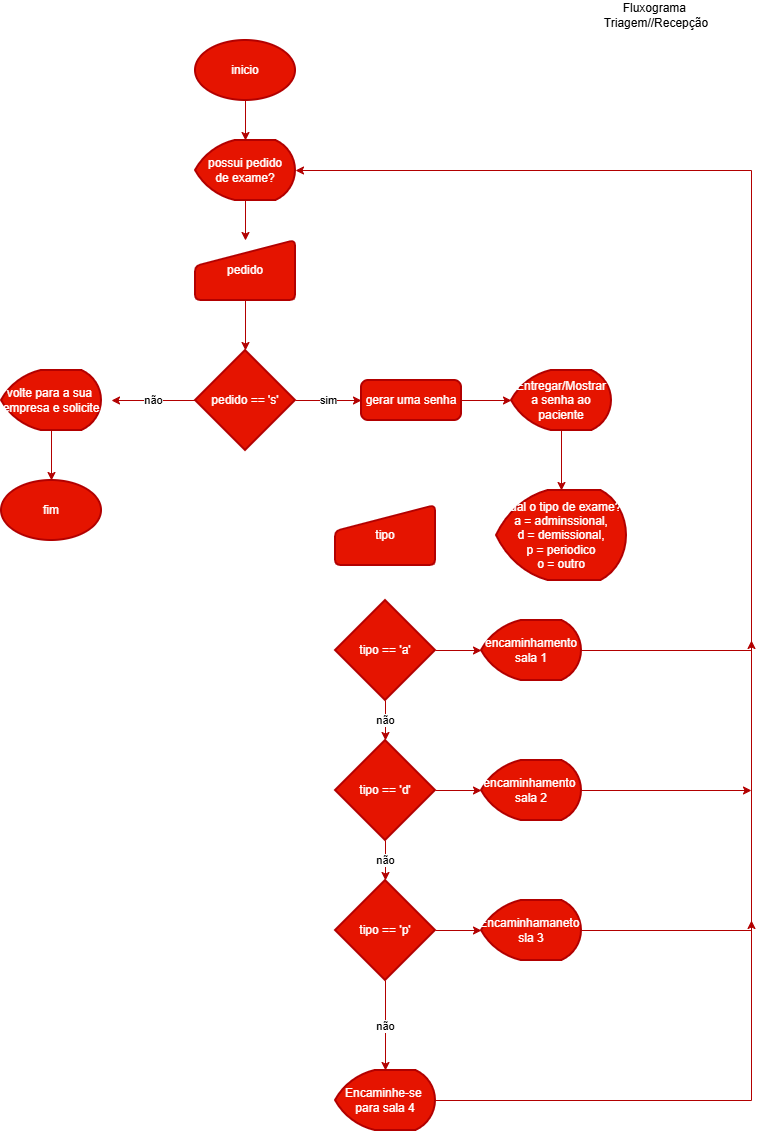

The diagram above was exported from draw.io. Its source (the exported page's mxGraphModel, read from the mxfile embedded in the PNG):
<mxGraphModel dx="1334" dy="771" grid="1" gridSize="10" guides="1" tooltips="1" connect="1" arrows="1" fold="1" page="1" pageScale="1" pageWidth="827" pageHeight="1169" math="0" shadow="0">
  <root>
    <mxCell id="0" />
    <mxCell id="1" parent="0" />
    <mxCell id="x9lMI7M-IENWJMVIBW2I-2" parent="1" style="text;html=1;whiteSpace=wrap;align=center;verticalAlign=middle;rounded=0;" value="&lt;font style=&quot;color: light-dark(rgb(0, 0, 0), rgb(249, 247, 237));&quot;&gt;Fluxograma&amp;nbsp;&lt;/font&gt;&lt;div&gt;&lt;font style=&quot;color: light-dark(rgb(0, 0, 0), rgb(249, 247, 237));&quot;&gt;Triagem//Recepção&lt;/font&gt;&lt;/div&gt;" vertex="1">
      <mxGeometry height="30" width="60" x="645" y="20" as="geometry" />
    </mxCell>
    <mxCell id="x9lMI7M-IENWJMVIBW2I-11" parent="1" style="html=1;strokeWidth=2;shape=manualInput;whiteSpace=wrap;rounded=1;size=26;arcSize=11;fillColor=#e51400;fontColor=#ffffff;strokeColor=#B20000;" value="pedido" vertex="1">
      <mxGeometry height="60" width="100" x="214" y="260" as="geometry" />
    </mxCell>
    <mxCell id="x9lMI7M-IENWJMVIBW2I-23" edge="1" parent="1" source="x9lMI7M-IENWJMVIBW2I-12" style="edgeStyle=orthogonalEdgeStyle;rounded=0;orthogonalLoop=1;jettySize=auto;html=1;entryX=0.5;entryY=0;entryDx=0;entryDy=0;fillColor=#e51400;strokeColor=#B20000;" target="x9lMI7M-IENWJMVIBW2I-11">
      <mxGeometry relative="1" as="geometry" />
    </mxCell>
    <mxCell id="x9lMI7M-IENWJMVIBW2I-12" parent="1" style="strokeWidth=2;html=1;shape=mxgraph.flowchart.display;whiteSpace=wrap;fillColor=#e51400;fontColor=#ffffff;strokeColor=#B20000;" value="possui pedido&lt;div&gt;de exame?&lt;/div&gt;" vertex="1">
      <mxGeometry height="60" width="100" x="214" y="160" as="geometry" />
    </mxCell>
    <mxCell id="x9lMI7M-IENWJMVIBW2I-14" parent="1" style="strokeWidth=2;html=1;shape=mxgraph.flowchart.start_1;whiteSpace=wrap;fillColor=#e51400;fontColor=#ffffff;strokeColor=#B20000;" value="inicio" vertex="1">
      <mxGeometry height="60" width="100" x="214" y="60" as="geometry" />
    </mxCell>
    <mxCell id="x9lMI7M-IENWJMVIBW2I-19" edge="1" parent="1" source="x9lMI7M-IENWJMVIBW2I-17" style="edgeStyle=orthogonalEdgeStyle;rounded=0;orthogonalLoop=1;jettySize=auto;html=1;fillColor=#e51400;strokeColor=#B20000;" value="não">
      <mxGeometry relative="1" as="geometry">
        <mxPoint x="130" y="420" as="targetPoint" />
      </mxGeometry>
    </mxCell>
    <mxCell id="x9lMI7M-IENWJMVIBW2I-27" edge="1" parent="1" source="x9lMI7M-IENWJMVIBW2I-17" style="edgeStyle=orthogonalEdgeStyle;rounded=0;orthogonalLoop=1;jettySize=auto;html=1;entryX=0;entryY=0.5;entryDx=0;entryDy=0;fillColor=#e51400;strokeColor=#B20000;" target="x9lMI7M-IENWJMVIBW2I-26" value="sim">
      <mxGeometry relative="1" as="geometry" />
    </mxCell>
    <mxCell id="x9lMI7M-IENWJMVIBW2I-17" parent="1" style="strokeWidth=2;html=1;shape=mxgraph.flowchart.decision;whiteSpace=wrap;fillColor=#e51400;fontColor=#ffffff;strokeColor=#B20000;" value="pedido == 's'" vertex="1">
      <mxGeometry height="100" width="100" x="214" y="370" as="geometry" />
    </mxCell>
    <mxCell id="x9lMI7M-IENWJMVIBW2I-18" parent="1" style="strokeWidth=2;html=1;shape=mxgraph.flowchart.display;whiteSpace=wrap;fillColor=#e51400;fontColor=#ffffff;strokeColor=#B20000;" value="volte para a sua&amp;nbsp;&lt;div&gt;empresa e solicite&lt;/div&gt;" vertex="1">
      <mxGeometry height="60" width="100" x="20" y="390" as="geometry" />
    </mxCell>
    <mxCell id="x9lMI7M-IENWJMVIBW2I-20" parent="1" style="strokeWidth=2;html=1;shape=mxgraph.flowchart.start_1;whiteSpace=wrap;fillColor=#e51400;fontColor=#ffffff;strokeColor=#B20000;" value="fim" vertex="1">
      <mxGeometry height="60" width="100" x="20" y="500" as="geometry" />
    </mxCell>
    <mxCell id="x9lMI7M-IENWJMVIBW2I-21" edge="1" parent="1" source="x9lMI7M-IENWJMVIBW2I-18" style="edgeStyle=orthogonalEdgeStyle;rounded=0;orthogonalLoop=1;jettySize=auto;html=1;entryX=0.5;entryY=0;entryDx=0;entryDy=0;entryPerimeter=0;fillColor=#e51400;strokeColor=#B20000;" target="x9lMI7M-IENWJMVIBW2I-20">
      <mxGeometry relative="1" as="geometry" />
    </mxCell>
    <mxCell id="x9lMI7M-IENWJMVIBW2I-22" edge="1" parent="1" source="x9lMI7M-IENWJMVIBW2I-14" style="edgeStyle=orthogonalEdgeStyle;rounded=0;orthogonalLoop=1;jettySize=auto;html=1;entryX=0.5;entryY=0;entryDx=0;entryDy=0;entryPerimeter=0;fillColor=#e51400;strokeColor=#B20000;" target="x9lMI7M-IENWJMVIBW2I-12">
      <mxGeometry relative="1" as="geometry" />
    </mxCell>
    <mxCell id="x9lMI7M-IENWJMVIBW2I-24" edge="1" parent="1" source="x9lMI7M-IENWJMVIBW2I-11" style="edgeStyle=orthogonalEdgeStyle;rounded=0;orthogonalLoop=1;jettySize=auto;html=1;entryX=0.5;entryY=0;entryDx=0;entryDy=0;entryPerimeter=0;fillColor=#e51400;strokeColor=#B20000;" target="x9lMI7M-IENWJMVIBW2I-17">
      <mxGeometry relative="1" as="geometry" />
    </mxCell>
    <mxCell id="x9lMI7M-IENWJMVIBW2I-25" parent="1" style="strokeWidth=2;html=1;shape=mxgraph.flowchart.display;whiteSpace=wrap;fillColor=#e51400;fontColor=#ffffff;strokeColor=#B20000;" value="Entregar/Mostrar&lt;div&gt;a senha ao paciente&lt;/div&gt;" vertex="1">
      <mxGeometry height="60" width="100" x="530" y="390" as="geometry" />
    </mxCell>
    <mxCell id="x9lMI7M-IENWJMVIBW2I-26" parent="1" style="rounded=1;whiteSpace=wrap;html=1;absoluteArcSize=1;arcSize=14;strokeWidth=2;fillColor=#e51400;fontColor=#ffffff;strokeColor=#B20000;" value="gerar uma senha" vertex="1">
      <mxGeometry height="40" width="100" x="380" y="400" as="geometry" />
    </mxCell>
    <mxCell id="x9lMI7M-IENWJMVIBW2I-28" edge="1" parent="1" source="x9lMI7M-IENWJMVIBW2I-26" style="edgeStyle=orthogonalEdgeStyle;rounded=0;orthogonalLoop=1;jettySize=auto;html=1;entryX=0;entryY=0.5;entryDx=0;entryDy=0;entryPerimeter=0;fillColor=#e51400;strokeColor=#B20000;" target="x9lMI7M-IENWJMVIBW2I-25">
      <mxGeometry relative="1" as="geometry" />
    </mxCell>
    <mxCell id="x9lMI7M-IENWJMVIBW2I-29" parent="1" style="strokeWidth=2;html=1;shape=mxgraph.flowchart.display;whiteSpace=wrap;fillColor=#e51400;fontColor=#ffffff;strokeColor=#B20000;" value="Qual o tipo de exame?&lt;div&gt;a = adminssional,&lt;/div&gt;&lt;div&gt;d = demissional,&lt;/div&gt;&lt;div&gt;p = periodico&lt;/div&gt;&lt;div&gt;o = outro&lt;/div&gt;" vertex="1">
      <mxGeometry height="90" width="130" x="515" y="510" as="geometry" />
    </mxCell>
    <mxCell id="x9lMI7M-IENWJMVIBW2I-31" edge="1" parent="1" source="x9lMI7M-IENWJMVIBW2I-25" style="edgeStyle=orthogonalEdgeStyle;rounded=0;orthogonalLoop=1;jettySize=auto;html=1;entryX=0.5;entryY=0;entryDx=0;entryDy=0;entryPerimeter=0;fillColor=#e51400;strokeColor=#B20000;" target="x9lMI7M-IENWJMVIBW2I-29">
      <mxGeometry relative="1" as="geometry" />
    </mxCell>
    <mxCell id="x9lMI7M-IENWJMVIBW2I-32" parent="1" style="html=1;strokeWidth=2;shape=manualInput;whiteSpace=wrap;rounded=1;size=26;arcSize=11;fillColor=#e51400;fontColor=#ffffff;strokeColor=#B20000;" value="tipo" vertex="1">
      <mxGeometry height="60" width="100" x="354" y="525" as="geometry" />
    </mxCell>
    <mxCell id="x9lMI7M-IENWJMVIBW2I-39" edge="1" parent="1" source="x9lMI7M-IENWJMVIBW2I-33" style="edgeStyle=orthogonalEdgeStyle;rounded=0;orthogonalLoop=1;jettySize=auto;html=1;fillColor=#e51400;strokeColor=#B20000;" target="x9lMI7M-IENWJMVIBW2I-38" value="não">
      <mxGeometry relative="1" as="geometry" />
    </mxCell>
    <mxCell id="x9lMI7M-IENWJMVIBW2I-33" parent="1" style="strokeWidth=2;html=1;shape=mxgraph.flowchart.decision;whiteSpace=wrap;fillColor=#e51400;fontColor=#ffffff;strokeColor=#B20000;" value="tipo == 'd'" vertex="1">
      <mxGeometry height="100" width="100" x="354" y="760" as="geometry" />
    </mxCell>
    <mxCell id="x9lMI7M-IENWJMVIBW2I-34" parent="1" style="strokeWidth=2;html=1;shape=mxgraph.flowchart.decision;whiteSpace=wrap;fillColor=#e51400;fontColor=#ffffff;strokeColor=#B20000;" value="tipo == 'a'" vertex="1">
      <mxGeometry height="100" width="100" x="354" y="620" as="geometry" />
    </mxCell>
    <mxCell id="x9lMI7M-IENWJMVIBW2I-36" edge="1" parent="1" source="x9lMI7M-IENWJMVIBW2I-34" style="edgeStyle=orthogonalEdgeStyle;rounded=0;orthogonalLoop=1;jettySize=auto;html=1;entryX=0.5;entryY=0;entryDx=0;entryDy=0;entryPerimeter=0;fillColor=#e51400;strokeColor=#B20000;" target="x9lMI7M-IENWJMVIBW2I-33" value="não">
      <mxGeometry relative="1" as="geometry" />
    </mxCell>
    <mxCell id="x9lMI7M-IENWJMVIBW2I-38" parent="1" style="strokeWidth=2;html=1;shape=mxgraph.flowchart.decision;whiteSpace=wrap;fillColor=#e51400;fontColor=#ffffff;strokeColor=#B20000;" value="tipo == 'p'" vertex="1">
      <mxGeometry height="100" width="100" x="354" y="900" as="geometry" />
    </mxCell>
    <mxCell id="x9lMI7M-IENWJMVIBW2I-53" edge="1" parent="1" source="x9lMI7M-IENWJMVIBW2I-40" style="edgeStyle=orthogonalEdgeStyle;rounded=0;orthogonalLoop=1;jettySize=auto;html=1;fillColor=#e51400;strokeColor=#B20000;">
      <mxGeometry relative="1" as="geometry">
        <Array as="points">
          <mxPoint x="770" y="670" />
        </Array>
        <mxPoint x="770" y="660" as="targetPoint" />
      </mxGeometry>
    </mxCell>
    <mxCell id="x9lMI7M-IENWJMVIBW2I-40" parent="1" style="strokeWidth=2;html=1;shape=mxgraph.flowchart.display;whiteSpace=wrap;fillColor=#e51400;fontColor=#ffffff;strokeColor=#B20000;" value="encaminhamento sala 1" vertex="1">
      <mxGeometry height="60" width="100" x="500" y="640" as="geometry" />
    </mxCell>
    <mxCell id="x9lMI7M-IENWJMVIBW2I-56" edge="1" parent="1" source="x9lMI7M-IENWJMVIBW2I-41" style="edgeStyle=orthogonalEdgeStyle;rounded=0;orthogonalLoop=1;jettySize=auto;html=1;fillColor=#e51400;strokeColor=#B20000;">
      <mxGeometry relative="1" as="geometry">
        <mxPoint x="770" y="810" as="targetPoint" />
      </mxGeometry>
    </mxCell>
    <mxCell id="x9lMI7M-IENWJMVIBW2I-41" parent="1" style="strokeWidth=2;html=1;shape=mxgraph.flowchart.display;whiteSpace=wrap;fillColor=#e51400;fontColor=#ffffff;strokeColor=#B20000;" value="encaminhamento&amp;nbsp;&lt;div&gt;sala 2&lt;/div&gt;" vertex="1">
      <mxGeometry height="60" width="100" x="500" y="780" as="geometry" />
    </mxCell>
    <mxCell id="x9lMI7M-IENWJMVIBW2I-55" edge="1" parent="1" source="x9lMI7M-IENWJMVIBW2I-42" style="edgeStyle=orthogonalEdgeStyle;rounded=0;orthogonalLoop=1;jettySize=auto;html=1;fillColor=#e51400;strokeColor=#B20000;">
      <mxGeometry relative="1" as="geometry">
        <Array as="points">
          <mxPoint x="770" y="950" />
        </Array>
        <mxPoint x="770" y="940" as="targetPoint" />
      </mxGeometry>
    </mxCell>
    <mxCell id="x9lMI7M-IENWJMVIBW2I-42" parent="1" style="strokeWidth=2;html=1;shape=mxgraph.flowchart.display;whiteSpace=wrap;fillColor=#e51400;fontColor=#ffffff;strokeColor=#B20000;" value="Encaminhamaneto&amp;nbsp;&lt;div&gt;sla 3&lt;/div&gt;" vertex="1">
      <mxGeometry height="60" width="100" x="500" y="920" as="geometry" />
    </mxCell>
    <mxCell id="x9lMI7M-IENWJMVIBW2I-43" edge="1" parent="1" source="x9lMI7M-IENWJMVIBW2I-34" style="edgeStyle=orthogonalEdgeStyle;rounded=0;orthogonalLoop=1;jettySize=auto;html=1;entryX=0;entryY=0.5;entryDx=0;entryDy=0;entryPerimeter=0;fillColor=#e51400;strokeColor=#B20000;" target="x9lMI7M-IENWJMVIBW2I-40">
      <mxGeometry relative="1" as="geometry" />
    </mxCell>
    <mxCell id="x9lMI7M-IENWJMVIBW2I-44" edge="1" parent="1" source="x9lMI7M-IENWJMVIBW2I-38" style="edgeStyle=orthogonalEdgeStyle;rounded=0;orthogonalLoop=1;jettySize=auto;html=1;entryX=0;entryY=0.5;entryDx=0;entryDy=0;entryPerimeter=0;fillColor=#e51400;strokeColor=#B20000;" target="x9lMI7M-IENWJMVIBW2I-42">
      <mxGeometry relative="1" as="geometry" />
    </mxCell>
    <mxCell id="x9lMI7M-IENWJMVIBW2I-45" edge="1" parent="1" source="x9lMI7M-IENWJMVIBW2I-33" style="edgeStyle=orthogonalEdgeStyle;rounded=0;orthogonalLoop=1;jettySize=auto;html=1;entryX=0;entryY=0.5;entryDx=0;entryDy=0;entryPerimeter=0;fillColor=#e51400;strokeColor=#B20000;" target="x9lMI7M-IENWJMVIBW2I-41">
      <mxGeometry relative="1" as="geometry" />
    </mxCell>
    <mxCell id="x9lMI7M-IENWJMVIBW2I-47" parent="1" style="strokeWidth=2;html=1;shape=mxgraph.flowchart.display;whiteSpace=wrap;fillColor=#e51400;fontColor=#ffffff;strokeColor=#B20000;" value="Encaminhe-se&amp;nbsp;&lt;div&gt;para sala 4&lt;/div&gt;" vertex="1">
      <mxGeometry height="60" width="100" x="354" y="1090" as="geometry" />
    </mxCell>
    <mxCell id="x9lMI7M-IENWJMVIBW2I-48" edge="1" parent="1" source="x9lMI7M-IENWJMVIBW2I-38" style="edgeStyle=orthogonalEdgeStyle;rounded=0;orthogonalLoop=1;jettySize=auto;html=1;entryX=0.5;entryY=0;entryDx=0;entryDy=0;entryPerimeter=0;fillColor=#e51400;strokeColor=#B20000;" target="x9lMI7M-IENWJMVIBW2I-47" value="não">
      <mxGeometry relative="1" as="geometry" />
    </mxCell>
    <mxCell id="x9lMI7M-IENWJMVIBW2I-52" edge="1" parent="1" source="x9lMI7M-IENWJMVIBW2I-47" style="edgeStyle=orthogonalEdgeStyle;rounded=0;orthogonalLoop=1;jettySize=auto;html=1;entryX=1;entryY=0.5;entryDx=0;entryDy=0;entryPerimeter=0;fillColor=#e51400;strokeColor=#B20000;" target="x9lMI7M-IENWJMVIBW2I-12">
      <mxGeometry relative="1" as="geometry">
        <Array as="points">
          <mxPoint x="770" y="1120" />
          <mxPoint x="770" y="190" />
        </Array>
      </mxGeometry>
    </mxCell>
  </root>
</mxGraphModel>